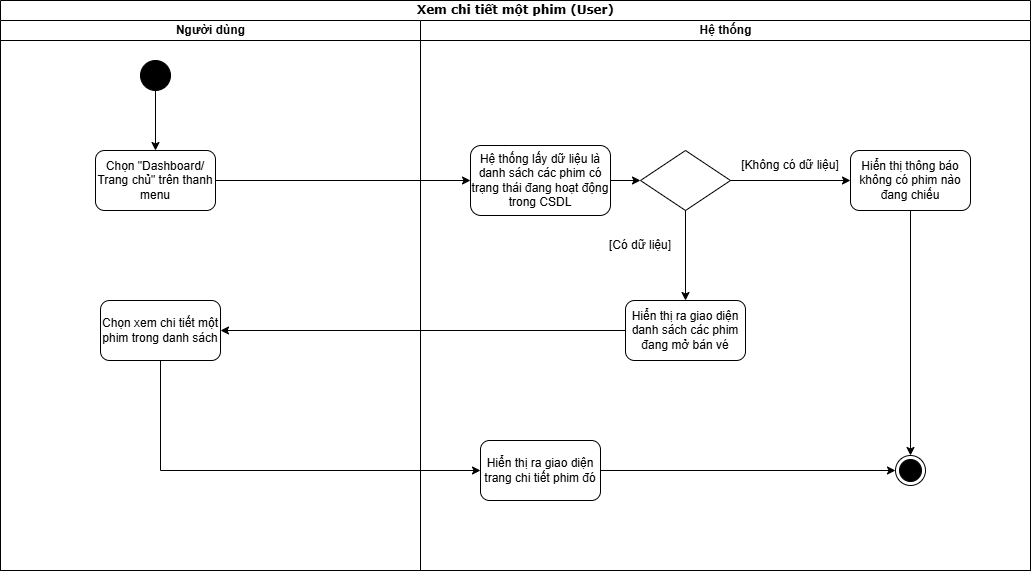

The diagram above was exported from draw.io. Its source (the exported page's mxGraphModel, read from the mxfile embedded in the PNG):
<mxGraphModel dx="2132" dy="565" grid="1" gridSize="10" guides="1" tooltips="1" connect="1" arrows="1" fold="1" page="1" pageScale="1" pageWidth="850" pageHeight="1100" math="0" shadow="0">
  <root>
    <mxCell id="0" />
    <mxCell id="1" parent="0" />
    <mxCell id="dlieU7riiqjqGUJgvR6M-34" value="Xem chi tiết một phim (User)" style="swimlane;html=1;childLayout=stackLayout;startSize=20;rounded=0;shadow=0;comic=0;labelBackgroundColor=none;strokeWidth=1;fontFamily=Verdana;fontSize=12;align=center;" vertex="1" parent="1">
      <mxGeometry x="-30" y="30" width="1030" height="570" as="geometry" />
    </mxCell>
    <mxCell id="dlieU7riiqjqGUJgvR6M-35" value="Người dùng" style="swimlane;html=1;startSize=20;align=center;" vertex="1" parent="dlieU7riiqjqGUJgvR6M-34">
      <mxGeometry y="20" width="420" height="550" as="geometry" />
    </mxCell>
    <mxCell id="dlieU7riiqjqGUJgvR6M-36" value="" style="ellipse;fillColor=strokeColor;html=1;" vertex="1" parent="dlieU7riiqjqGUJgvR6M-35">
      <mxGeometry x="140" y="40" width="30" height="30" as="geometry" />
    </mxCell>
    <mxCell id="dlieU7riiqjqGUJgvR6M-38" value="" style="endArrow=classic;html=1;rounded=0;exitX=0.5;exitY=1;exitDx=0;exitDy=0;entryX=0.5;entryY=0;entryDx=0;entryDy=0;" edge="1" parent="dlieU7riiqjqGUJgvR6M-35" source="dlieU7riiqjqGUJgvR6M-36">
      <mxGeometry width="50" height="50" relative="1" as="geometry">
        <mxPoint x="330" y="320" as="sourcePoint" />
        <mxPoint x="155" y="130" as="targetPoint" />
      </mxGeometry>
    </mxCell>
    <mxCell id="dlieU7riiqjqGUJgvR6M-89" value="Chọn &quot;Dashboard/ Trang chủ&quot; trên thanh menu" style="rounded=1;whiteSpace=wrap;html=1;" vertex="1" parent="dlieU7riiqjqGUJgvR6M-35">
      <mxGeometry x="95" y="130" width="120" height="60" as="geometry" />
    </mxCell>
    <mxCell id="dlieU7riiqjqGUJgvR6M-109" value="Chọn xem chi tiết một phim trong danh sách" style="rounded=1;whiteSpace=wrap;html=1;" vertex="1" parent="dlieU7riiqjqGUJgvR6M-35">
      <mxGeometry x="100" y="280" width="120" height="60" as="geometry" />
    </mxCell>
    <mxCell id="dlieU7riiqjqGUJgvR6M-90" value="" style="endArrow=classic;html=1;rounded=0;exitX=1;exitY=0.5;exitDx=0;exitDy=0;" edge="1" parent="dlieU7riiqjqGUJgvR6M-34" source="dlieU7riiqjqGUJgvR6M-89" target="dlieU7riiqjqGUJgvR6M-91">
      <mxGeometry width="50" height="50" relative="1" as="geometry">
        <mxPoint x="210" y="360" as="sourcePoint" />
        <mxPoint x="480" y="180" as="targetPoint" />
      </mxGeometry>
    </mxCell>
    <mxCell id="dlieU7riiqjqGUJgvR6M-41" value="Hệ thống" style="swimlane;html=1;startSize=20;" vertex="1" parent="dlieU7riiqjqGUJgvR6M-34">
      <mxGeometry x="420" y="20" width="610" height="550" as="geometry" />
    </mxCell>
    <mxCell id="dlieU7riiqjqGUJgvR6M-91" value="Hệ thống lấy dữ liệu là danh sách các phim có trạng thái đang hoạt động trong CSDL" style="rounded=1;whiteSpace=wrap;html=1;" vertex="1" parent="dlieU7riiqjqGUJgvR6M-41">
      <mxGeometry x="50" y="125" width="140" height="70" as="geometry" />
    </mxCell>
    <mxCell id="dlieU7riiqjqGUJgvR6M-92" value="" style="rhombus;whiteSpace=wrap;html=1;" vertex="1" parent="dlieU7riiqjqGUJgvR6M-41">
      <mxGeometry x="220" y="130" width="90" height="60" as="geometry" />
    </mxCell>
    <mxCell id="dlieU7riiqjqGUJgvR6M-93" value="" style="endArrow=classic;html=1;rounded=0;exitX=1;exitY=0.5;exitDx=0;exitDy=0;" edge="1" parent="dlieU7riiqjqGUJgvR6M-41" source="dlieU7riiqjqGUJgvR6M-91" target="dlieU7riiqjqGUJgvR6M-92">
      <mxGeometry width="50" height="50" relative="1" as="geometry">
        <mxPoint x="250" y="340" as="sourcePoint" />
        <mxPoint x="300" y="290" as="targetPoint" />
      </mxGeometry>
    </mxCell>
    <mxCell id="dlieU7riiqjqGUJgvR6M-94" value="Hiển thị thông báo không có phim nào đang chiếu" style="rounded=1;whiteSpace=wrap;html=1;" vertex="1" parent="dlieU7riiqjqGUJgvR6M-41">
      <mxGeometry x="430" y="130" width="120" height="60" as="geometry" />
    </mxCell>
    <mxCell id="dlieU7riiqjqGUJgvR6M-95" value="Hiển thị ra giao diện danh sách các phim đang mở bán vé" style="rounded=1;whiteSpace=wrap;html=1;" vertex="1" parent="dlieU7riiqjqGUJgvR6M-41">
      <mxGeometry x="205" y="280" width="120" height="60" as="geometry" />
    </mxCell>
    <mxCell id="dlieU7riiqjqGUJgvR6M-96" value="" style="endArrow=classic;html=1;rounded=0;exitX=1;exitY=0.5;exitDx=0;exitDy=0;entryX=0;entryY=0.5;entryDx=0;entryDy=0;" edge="1" parent="dlieU7riiqjqGUJgvR6M-41" source="dlieU7riiqjqGUJgvR6M-92" target="dlieU7riiqjqGUJgvR6M-94">
      <mxGeometry width="50" height="50" relative="1" as="geometry">
        <mxPoint x="250" y="340" as="sourcePoint" />
        <mxPoint x="300" y="290" as="targetPoint" />
      </mxGeometry>
    </mxCell>
    <mxCell id="dlieU7riiqjqGUJgvR6M-97" value="" style="endArrow=classic;html=1;rounded=0;exitX=0.5;exitY=1;exitDx=0;exitDy=0;entryX=0.5;entryY=0;entryDx=0;entryDy=0;" edge="1" parent="dlieU7riiqjqGUJgvR6M-41" source="dlieU7riiqjqGUJgvR6M-92" target="dlieU7riiqjqGUJgvR6M-95">
      <mxGeometry width="50" height="50" relative="1" as="geometry">
        <mxPoint x="250" y="340" as="sourcePoint" />
        <mxPoint x="300" y="290" as="targetPoint" />
      </mxGeometry>
    </mxCell>
    <mxCell id="dlieU7riiqjqGUJgvR6M-98" value="[Không có dữ liệu]" style="text;html=1;align=center;verticalAlign=middle;whiteSpace=wrap;rounded=0;" vertex="1" parent="dlieU7riiqjqGUJgvR6M-41">
      <mxGeometry x="320" y="130" width="100" height="30" as="geometry" />
    </mxCell>
    <mxCell id="dlieU7riiqjqGUJgvR6M-99" value="[Có dữ liệu]" style="text;html=1;align=center;verticalAlign=middle;whiteSpace=wrap;rounded=0;" vertex="1" parent="dlieU7riiqjqGUJgvR6M-41">
      <mxGeometry x="180" y="210" width="80" height="30" as="geometry" />
    </mxCell>
    <mxCell id="dlieU7riiqjqGUJgvR6M-111" value="Hiển thị ra giao diện trang chi tiết phim đó" style="rounded=1;whiteSpace=wrap;html=1;" vertex="1" parent="dlieU7riiqjqGUJgvR6M-41">
      <mxGeometry x="60" y="420" width="120" height="60" as="geometry" />
    </mxCell>
    <mxCell id="dlieU7riiqjqGUJgvR6M-100" value="" style="ellipse;html=1;shape=endState;fillColor=strokeColor;" vertex="1" parent="dlieU7riiqjqGUJgvR6M-41">
      <mxGeometry x="475" y="435" width="30" height="30" as="geometry" />
    </mxCell>
    <mxCell id="dlieU7riiqjqGUJgvR6M-102" value="" style="endArrow=classic;html=1;rounded=0;exitX=0.5;exitY=1;exitDx=0;exitDy=0;entryX=0.5;entryY=0;entryDx=0;entryDy=0;" edge="1" parent="dlieU7riiqjqGUJgvR6M-41" source="dlieU7riiqjqGUJgvR6M-94" target="dlieU7riiqjqGUJgvR6M-100">
      <mxGeometry width="50" height="50" relative="1" as="geometry">
        <mxPoint x="200" y="340" as="sourcePoint" />
        <mxPoint x="250" y="290" as="targetPoint" />
      </mxGeometry>
    </mxCell>
    <mxCell id="dlieU7riiqjqGUJgvR6M-113" value="" style="endArrow=classic;html=1;rounded=0;exitX=1;exitY=0.5;exitDx=0;exitDy=0;entryX=0;entryY=0.5;entryDx=0;entryDy=0;" edge="1" parent="dlieU7riiqjqGUJgvR6M-41" source="dlieU7riiqjqGUJgvR6M-111" target="dlieU7riiqjqGUJgvR6M-100">
      <mxGeometry width="50" height="50" relative="1" as="geometry">
        <mxPoint x="110" y="310" as="sourcePoint" />
        <mxPoint x="160" y="260" as="targetPoint" />
      </mxGeometry>
    </mxCell>
    <mxCell id="dlieU7riiqjqGUJgvR6M-110" value="" style="endArrow=classic;html=1;rounded=0;exitX=0;exitY=0.5;exitDx=0;exitDy=0;entryX=1;entryY=0.5;entryDx=0;entryDy=0;" edge="1" parent="dlieU7riiqjqGUJgvR6M-34" source="dlieU7riiqjqGUJgvR6M-95" target="dlieU7riiqjqGUJgvR6M-109">
      <mxGeometry width="50" height="50" relative="1" as="geometry">
        <mxPoint x="530" y="180" as="sourcePoint" />
        <mxPoint x="580" y="130" as="targetPoint" />
      </mxGeometry>
    </mxCell>
    <mxCell id="dlieU7riiqjqGUJgvR6M-112" value="" style="endArrow=classic;html=1;rounded=0;exitX=0.5;exitY=1;exitDx=0;exitDy=0;entryX=0;entryY=0.5;entryDx=0;entryDy=0;" edge="1" parent="dlieU7riiqjqGUJgvR6M-34" source="dlieU7riiqjqGUJgvR6M-109" target="dlieU7riiqjqGUJgvR6M-111">
      <mxGeometry width="50" height="50" relative="1" as="geometry">
        <mxPoint x="530" y="430" as="sourcePoint" />
        <mxPoint x="580" y="380" as="targetPoint" />
        <Array as="points">
          <mxPoint x="160" y="470" />
        </Array>
      </mxGeometry>
    </mxCell>
  </root>
</mxGraphModel>